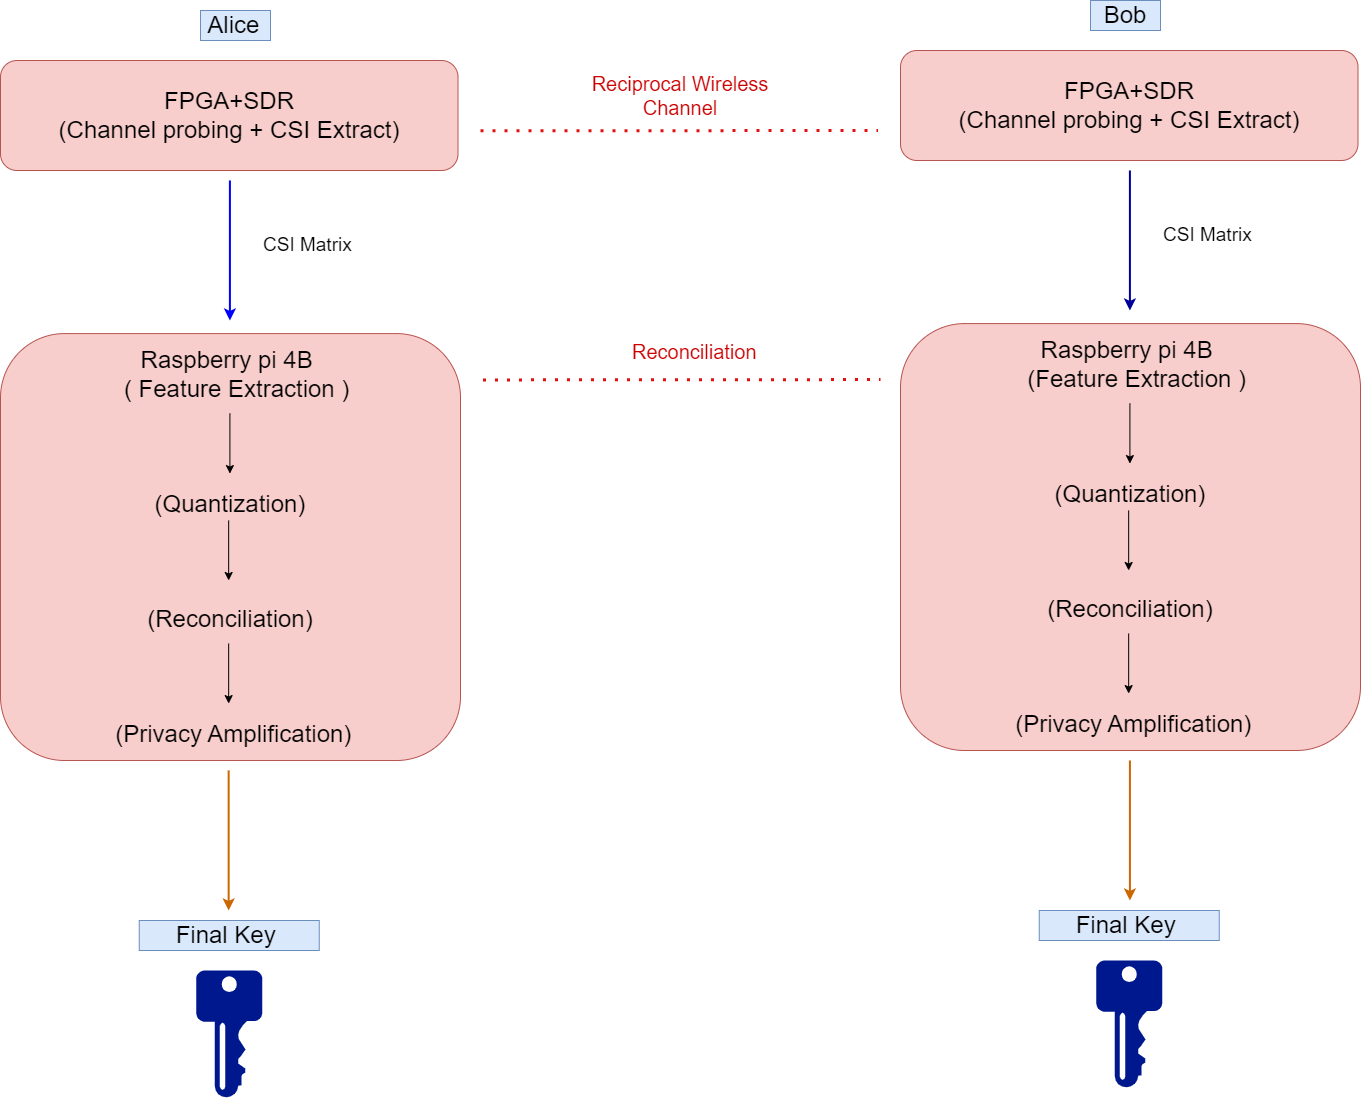

The diagram above was exported from draw.io. Its source (the exported page's mxGraphModel, read from the mxfile embedded in the PNG):
<mxGraphModel dx="3290" dy="1407" grid="1" gridSize="10" guides="1" tooltips="1" connect="1" arrows="1" fold="1" page="1" pageScale="1" pageWidth="850" pageHeight="1100" math="0" shadow="0">
  <root>
    <mxCell id="0" />
    <mxCell id="1" parent="0" />
    <mxCell id="YnLtWmQnGBG49skuraEV-2" value="&lt;font style=&quot;font-size: 24px;&quot;&gt;FPGA+SDR&lt;/font&gt;&lt;div&gt;&lt;font style=&quot;&quot;&gt;&lt;span style=&quot;font-size: 24px;&quot;&gt;(Channel probing + CSI Extract)&lt;/span&gt;&lt;/font&gt;&lt;/div&gt;" style="rounded=1;whiteSpace=wrap;html=1;fillColor=#f8cecc;strokeColor=#b85450;" vertex="1" parent="1">
      <mxGeometry x="-390" y="220" width="457.5" height="110" as="geometry" />
    </mxCell>
    <mxCell id="YnLtWmQnGBG49skuraEV-3" value="&lt;font style=&quot;font-size: 24px;&quot;&gt;Alice&lt;/font&gt;&amp;nbsp;" style="text;html=1;align=center;verticalAlign=middle;whiteSpace=wrap;rounded=0;fillColor=#dae8fc;strokeColor=#6c8ebf;" vertex="1" parent="1">
      <mxGeometry x="-190" y="170" width="70" height="30" as="geometry" />
    </mxCell>
    <mxCell id="YnLtWmQnGBG49skuraEV-6" value="&lt;font style=&quot;font-size: 19px;&quot;&gt;CSI&amp;nbsp;Matrix&amp;nbsp;&lt;/font&gt;" style="text;html=1;align=center;verticalAlign=middle;whiteSpace=wrap;rounded=0;" vertex="1" parent="1">
      <mxGeometry x="-190" y="385" width="220" height="40" as="geometry" />
    </mxCell>
    <mxCell id="YnLtWmQnGBG49skuraEV-8" value="" style="endArrow=classic;html=1;rounded=0;strokeWidth=2;strokeColor=#0000FF;" edge="1" parent="1">
      <mxGeometry width="50" height="50" relative="1" as="geometry">
        <mxPoint x="-160.59" y="339.99999999999994" as="sourcePoint" />
        <mxPoint x="-160.59" y="479.99999999999994" as="targetPoint" />
      </mxGeometry>
    </mxCell>
    <mxCell id="YnLtWmQnGBG49skuraEV-9" value="" style="sketch=0;aspect=fixed;pointerEvents=1;shadow=0;dashed=0;html=1;strokeColor=none;labelPosition=center;verticalLabelPosition=bottom;verticalAlign=top;align=center;fillColor=#00188D;shape=mxgraph.mscae.enterprise.key_permissions" vertex="1" parent="1">
      <mxGeometry x="-194.25" y="1130" width="66" height="126.92" as="geometry" />
    </mxCell>
    <mxCell id="YnLtWmQnGBG49skuraEV-10" value="&lt;span style=&quot;font-size: 24px;&quot;&gt;Final Key&amp;nbsp;&lt;/span&gt;" style="text;html=1;align=center;verticalAlign=middle;whiteSpace=wrap;rounded=0;fillColor=#dae8fc;strokeColor=#6c8ebf;" vertex="1" parent="1">
      <mxGeometry x="-251.25" y="1080" width="180" height="30" as="geometry" />
    </mxCell>
    <mxCell id="YnLtWmQnGBG49skuraEV-19" value="&lt;div&gt;&lt;span style=&quot;font-size: 24px; background-color: transparent; color: light-dark(rgb(0, 0, 0), rgb(255, 255, 255));&quot;&gt;Raspberry pi 4B&amp;nbsp;&lt;/span&gt;&lt;/div&gt;&lt;div&gt;&lt;font style=&quot;font-size: 24px;&quot;&gt;&lt;div style=&quot;&quot;&gt;&amp;nbsp; (&amp;nbsp;Feature Extraction )&lt;/div&gt;&lt;div style=&quot;&quot;&gt;&lt;br&gt;&lt;/div&gt;&lt;div style=&quot;&quot;&gt;&amp;nbsp; &amp;nbsp; &amp;nbsp; &amp;nbsp; &amp;nbsp; &amp;nbsp; &amp;nbsp; &amp;nbsp; &amp;nbsp; &amp;nbsp; &amp;nbsp; &amp;nbsp;&amp;nbsp;&lt;/div&gt;&lt;div style=&quot;&quot;&gt;&amp;nbsp; &amp;nbsp;&lt;/div&gt;&lt;div style=&quot;&quot;&gt;(Quantization)&lt;/div&gt;&lt;div style=&quot;&quot;&gt;&lt;br&gt;&lt;/div&gt;&lt;div style=&quot;&quot;&gt;&amp;nbsp; &amp;nbsp; &amp;nbsp; &amp;nbsp; &amp;nbsp; &amp;nbsp; &amp;nbsp; &amp;nbsp; &amp;nbsp; &amp;nbsp; &amp;nbsp; &amp;nbsp;&lt;/div&gt;&lt;div style=&quot;&quot;&gt;&lt;br&gt;&lt;/div&gt;&lt;div style=&quot;&quot;&gt;(Reconciliation)&lt;/div&gt;&lt;div style=&quot;&quot;&gt;&lt;br&gt;&lt;/div&gt;&lt;div style=&quot;&quot;&gt;&lt;br&gt;&lt;/div&gt;&lt;div style=&quot;&quot;&gt;&amp;nbsp;&lt;/div&gt;&lt;div style=&quot;&quot;&gt;&amp;nbsp;(Privacy Amplification)&lt;/div&gt;&lt;/font&gt;&lt;/div&gt;" style="rounded=1;whiteSpace=wrap;html=1;fillColor=#f8cecc;strokeColor=#b85450;align=center;" vertex="1" parent="1">
      <mxGeometry x="-390" y="493.08" width="460" height="426.92" as="geometry" />
    </mxCell>
    <mxCell id="YnLtWmQnGBG49skuraEV-22" value="" style="endArrow=classic;html=1;rounded=0;strokeWidth=2;strokeColor=#CC6600;" edge="1" parent="1">
      <mxGeometry width="50" height="50" relative="1" as="geometry">
        <mxPoint x="-161.84" y="930" as="sourcePoint" />
        <mxPoint x="-161.84" y="1070" as="targetPoint" />
      </mxGeometry>
    </mxCell>
    <mxCell id="YnLtWmQnGBG49skuraEV-25" value="&lt;font style=&quot;font-size: 20px; color: rgb(204, 0, 0);&quot;&gt;Reciprocal Wireless Channel&lt;/font&gt;" style="text;html=1;align=center;verticalAlign=middle;whiteSpace=wrap;rounded=0;" vertex="1" parent="1">
      <mxGeometry x="190" y="160" width="200" height="190" as="geometry" />
    </mxCell>
    <mxCell id="YnLtWmQnGBG49skuraEV-26" value="" style="endArrow=none;dashed=1;html=1;dashPattern=1 3;strokeWidth=3;rounded=0;strokeColor=light-dark(#df1111, #ededed);" edge="1" parent="1">
      <mxGeometry width="50" height="50" relative="1" as="geometry">
        <mxPoint x="92.5" y="539.4100000000001" as="sourcePoint" />
        <mxPoint x="490" y="539.0799999999999" as="targetPoint" />
      </mxGeometry>
    </mxCell>
    <mxCell id="YnLtWmQnGBG49skuraEV-28" value="Reconciliation" style="text;whiteSpace=wrap;fontSize=20;fontColor=#CC0000;" vertex="1" parent="1">
      <mxGeometry x="240" y="493.08" width="150" height="40" as="geometry" />
    </mxCell>
    <mxCell id="YnLtWmQnGBG49skuraEV-39" value="" style="endArrow=none;dashed=1;html=1;dashPattern=1 3;strokeWidth=3;rounded=0;strokeColor=light-dark(#df1111, #ededed);" edge="1" parent="1">
      <mxGeometry width="50" height="50" relative="1" as="geometry">
        <mxPoint x="90" y="290.33000000000004" as="sourcePoint" />
        <mxPoint x="487.5" y="290" as="targetPoint" />
      </mxGeometry>
    </mxCell>
    <mxCell id="YnLtWmQnGBG49skuraEV-41" value="&lt;span style=&quot;font-size: 24px;&quot;&gt;Bob&lt;/span&gt;" style="text;html=1;align=center;verticalAlign=middle;whiteSpace=wrap;rounded=0;fillColor=#dae8fc;strokeColor=#6c8ebf;" vertex="1" parent="1">
      <mxGeometry x="700" y="160" width="70" height="30" as="geometry" />
    </mxCell>
    <mxCell id="YnLtWmQnGBG49skuraEV-53" value="" style="endArrow=classic;html=1;rounded=0;" edge="1" parent="1">
      <mxGeometry width="50" height="50" relative="1" as="geometry">
        <mxPoint x="-161.83999999999997" y="803.08" as="sourcePoint" />
        <mxPoint x="-161.83999999999997" y="863.08" as="targetPoint" />
      </mxGeometry>
    </mxCell>
    <mxCell id="YnLtWmQnGBG49skuraEV-54" value="" style="endArrow=classic;html=1;rounded=0;" edge="1" parent="1">
      <mxGeometry width="50" height="50" relative="1" as="geometry">
        <mxPoint x="-161.83999999999997" y="680" as="sourcePoint" />
        <mxPoint x="-161.83999999999997" y="740" as="targetPoint" />
      </mxGeometry>
    </mxCell>
    <mxCell id="YnLtWmQnGBG49skuraEV-55" value="" style="endArrow=classic;html=1;rounded=0;" edge="1" parent="1">
      <mxGeometry width="50" height="50" relative="1" as="geometry">
        <mxPoint x="-160.58999999999997" y="573.08" as="sourcePoint" />
        <mxPoint x="-160.58999999999997" y="633.08" as="targetPoint" />
      </mxGeometry>
    </mxCell>
    <mxCell id="YnLtWmQnGBG49skuraEV-56" value="&lt;font style=&quot;font-size: 24px;&quot;&gt;FPGA+SDR&lt;/font&gt;&lt;div&gt;&lt;font style=&quot;&quot;&gt;&lt;span style=&quot;font-size: 24px;&quot;&gt;(Channel probing + CSI Extract)&lt;/span&gt;&lt;/font&gt;&lt;/div&gt;" style="rounded=1;whiteSpace=wrap;html=1;fillColor=#f8cecc;strokeColor=#b85450;" vertex="1" parent="1">
      <mxGeometry x="510" y="210" width="457.5" height="110" as="geometry" />
    </mxCell>
    <mxCell id="YnLtWmQnGBG49skuraEV-57" value="&lt;font style=&quot;font-size: 19px;&quot;&gt;CSI&amp;nbsp;Matrix&amp;nbsp;&lt;/font&gt;" style="text;html=1;align=center;verticalAlign=middle;whiteSpace=wrap;rounded=0;" vertex="1" parent="1">
      <mxGeometry x="710" y="375" width="220" height="40" as="geometry" />
    </mxCell>
    <mxCell id="YnLtWmQnGBG49skuraEV-58" value="" style="endArrow=classic;html=1;rounded=0;strokeWidth=2;strokeColor=#000099;" edge="1" parent="1">
      <mxGeometry width="50" height="50" relative="1" as="geometry">
        <mxPoint x="739.41" y="329.99999999999994" as="sourcePoint" />
        <mxPoint x="739.41" y="469.99999999999994" as="targetPoint" />
      </mxGeometry>
    </mxCell>
    <mxCell id="YnLtWmQnGBG49skuraEV-59" value="" style="sketch=0;aspect=fixed;pointerEvents=1;shadow=0;dashed=0;html=1;strokeColor=none;labelPosition=center;verticalLabelPosition=bottom;verticalAlign=top;align=center;fillColor=#00188D;shape=mxgraph.mscae.enterprise.key_permissions" vertex="1" parent="1">
      <mxGeometry x="705.75" y="1120" width="66" height="126.92" as="geometry" />
    </mxCell>
    <mxCell id="YnLtWmQnGBG49skuraEV-60" value="&lt;span style=&quot;font-size: 24px;&quot;&gt;Final Key&amp;nbsp;&lt;/span&gt;" style="text;html=1;align=center;verticalAlign=middle;whiteSpace=wrap;rounded=0;fillColor=#dae8fc;strokeColor=#6c8ebf;" vertex="1" parent="1">
      <mxGeometry x="648.75" y="1070" width="180" height="30" as="geometry" />
    </mxCell>
    <mxCell id="YnLtWmQnGBG49skuraEV-61" value="&lt;div&gt;&lt;span style=&quot;font-size: 24px; background-color: transparent; color: light-dark(rgb(0, 0, 0), rgb(255, 255, 255));&quot;&gt;Raspberry pi 4B&amp;nbsp;&lt;/span&gt;&lt;/div&gt;&lt;div&gt;&lt;font style=&quot;font-size: 24px;&quot;&gt;&lt;div style=&quot;&quot;&gt;&amp;nbsp; (Feature Extraction )&lt;/div&gt;&lt;div style=&quot;&quot;&gt;&lt;br&gt;&lt;/div&gt;&lt;div style=&quot;&quot;&gt;&amp;nbsp; &amp;nbsp; &amp;nbsp; &amp;nbsp; &amp;nbsp; &amp;nbsp; &amp;nbsp; &amp;nbsp; &amp;nbsp; &amp;nbsp; &amp;nbsp; &amp;nbsp;&amp;nbsp;&lt;/div&gt;&lt;div style=&quot;&quot;&gt;&amp;nbsp; &amp;nbsp;&lt;/div&gt;&lt;div style=&quot;&quot;&gt;(Quantization)&lt;/div&gt;&lt;div style=&quot;&quot;&gt;&lt;br&gt;&lt;/div&gt;&lt;div style=&quot;&quot;&gt;&amp;nbsp; &amp;nbsp; &amp;nbsp; &amp;nbsp; &amp;nbsp; &amp;nbsp; &amp;nbsp; &amp;nbsp; &amp;nbsp; &amp;nbsp; &amp;nbsp; &amp;nbsp;&lt;/div&gt;&lt;div style=&quot;&quot;&gt;&lt;br&gt;&lt;/div&gt;&lt;div style=&quot;&quot;&gt;(Reconciliation)&lt;/div&gt;&lt;div style=&quot;&quot;&gt;&lt;br&gt;&lt;/div&gt;&lt;div style=&quot;&quot;&gt;&lt;br&gt;&lt;/div&gt;&lt;div style=&quot;&quot;&gt;&amp;nbsp;&lt;/div&gt;&lt;div style=&quot;&quot;&gt;&amp;nbsp;(Privacy Amplification)&lt;/div&gt;&lt;/font&gt;&lt;/div&gt;" style="rounded=1;whiteSpace=wrap;html=1;fillColor=#f8cecc;strokeColor=#b85450;align=center;" vertex="1" parent="1">
      <mxGeometry x="510" y="483.08" width="460" height="426.92" as="geometry" />
    </mxCell>
    <mxCell id="YnLtWmQnGBG49skuraEV-63" value="" style="endArrow=classic;html=1;rounded=0;" edge="1" parent="1">
      <mxGeometry width="50" height="50" relative="1" as="geometry">
        <mxPoint x="738.1600000000001" y="793.08" as="sourcePoint" />
        <mxPoint x="738.1600000000001" y="853.08" as="targetPoint" />
      </mxGeometry>
    </mxCell>
    <mxCell id="YnLtWmQnGBG49skuraEV-64" value="" style="endArrow=classic;html=1;rounded=0;" edge="1" parent="1">
      <mxGeometry width="50" height="50" relative="1" as="geometry">
        <mxPoint x="738.1600000000001" y="670" as="sourcePoint" />
        <mxPoint x="738.1600000000001" y="730" as="targetPoint" />
      </mxGeometry>
    </mxCell>
    <mxCell id="YnLtWmQnGBG49skuraEV-65" value="" style="endArrow=classic;html=1;rounded=0;" edge="1" parent="1">
      <mxGeometry width="50" height="50" relative="1" as="geometry">
        <mxPoint x="739.4100000000001" y="563.08" as="sourcePoint" />
        <mxPoint x="739.4100000000001" y="623.08" as="targetPoint" />
      </mxGeometry>
    </mxCell>
    <mxCell id="YnLtWmQnGBG49skuraEV-66" value="" style="endArrow=classic;html=1;rounded=0;strokeWidth=2;strokeColor=#CC6600;" edge="1" parent="1">
      <mxGeometry width="50" height="50" relative="1" as="geometry">
        <mxPoint x="739.41" y="920" as="sourcePoint" />
        <mxPoint x="739.41" y="1060" as="targetPoint" />
      </mxGeometry>
    </mxCell>
  </root>
</mxGraphModel>